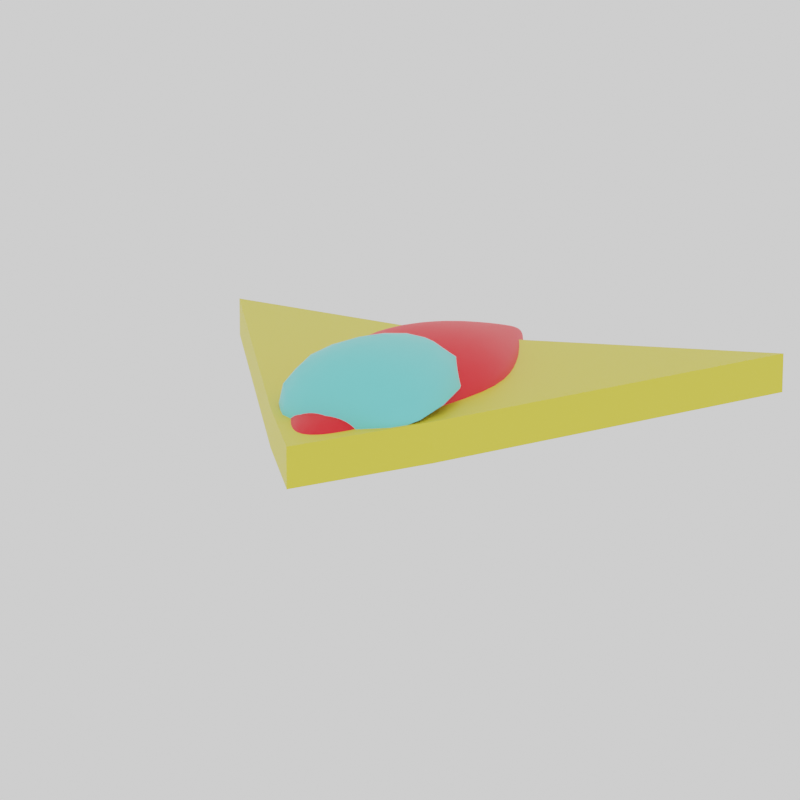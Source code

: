 # Source: PLANE.blend  (saved by Blender 3.2.14; exported with 4.5.12 LTS)
import bpy
from mathutils import Matrix  # noqa: F401  (used for matrix-valued properties, if any)

bpy.ops.wm.read_factory_settings(use_empty=True)
scene = bpy.context.scene
scene.name = 'Scene'

# ---- collections
col_collection = bpy.data.collections.new('Collection'); scene.collection.children.link(col_collection)
col_trash = bpy.data.collections.new('Trash'); scene.collection.children.link(col_trash)

# ---- materials (node trees are filled in below, after node groups)
mat_material_002 = bpy.data.materials.new('Material.002')
mat_material_002.use_transparent_shadow = False
mat_material_003 = bpy.data.materials.new('Material.003')
mat_material_003.use_transparent_shadow = False
mat_material_004 = bpy.data.materials.new('Material.004')
mat_material_004.use_transparent_shadow = False
mat_material_005 = bpy.data.materials.new('Material.005')
mat_material_005.use_transparent_shadow = False
mat_cone = bpy.data.materials.new('Cone')
mat_cone.use_transparent_shadow = False

# ---- material node trees
mat_material_002.use_nodes = True; mat_material_002.node_tree.nodes.clear()
_N = mat_material_002.node_tree.nodes; _L = mat_material_002.node_tree.links
n0 = _N.new('ShaderNodeBsdfPrincipled'); n0.name = 'Principled BSDF'; n0.location = (10, 300)
n0.distribution = 'GGX'
n0.subsurface_method = 'RANDOM_WALK_SKIN'
n0.inputs[0].default_value = (0.7913, 0.6795, 0.04374, 1.0)
n0.inputs[3].default_value = 1.45
n0.inputs[27].default_value = (0.0, 0.0, 0.0, 1.0)
n0.inputs[28].default_value = 1.0
n1 = _N.new('ShaderNodeOutputMaterial'); n1.name = 'Material Output'; n1.location = (300, 300)
_L.new(n0.outputs[0], n1.inputs[0])
n1.is_active_output = True
mat_material_003.use_nodes = True; mat_material_003.node_tree.nodes.clear()
_N = mat_material_003.node_tree.nodes; _L = mat_material_003.node_tree.links
n0 = _N.new('ShaderNodeBsdfPrincipled'); n0.name = 'Principled BSDF'; n0.location = (10, 300)
n0.distribution = 'GGX'
n0.subsurface_method = 'RANDOM_WALK_SKIN'
n0.inputs[0].default_value = (1.0, 0.0, 0.008023, 1.0)
n0.inputs[3].default_value = 1.45
n0.inputs[27].default_value = (0.0, 0.0, 0.0, 1.0)
n0.inputs[28].default_value = 1.0
n1 = _N.new('ShaderNodeOutputMaterial'); n1.name = 'Material Output'; n1.location = (300, 300)
_L.new(n0.outputs[0], n1.inputs[0])
n1.is_active_output = True
mat_material_004.use_nodes = True; mat_material_004.node_tree.nodes.clear()
_N = mat_material_004.node_tree.nodes; _L = mat_material_004.node_tree.links
n0 = _N.new('ShaderNodeBsdfPrincipled'); n0.name = 'Principled BSDF'; n0.location = (10, 300)
n0.distribution = 'GGX'
n0.subsurface_method = 'RANDOM_WALK_SKIN'
n0.inputs[0].default_value = (0.1559, 0.7835, 0.7835, 1.0)
n0.inputs[3].default_value = 1.45
n0.inputs[27].default_value = (0.0, 0.0, 0.0, 1.0)
n0.inputs[28].default_value = 1.0
n1 = _N.new('ShaderNodeOutputMaterial'); n1.name = 'Material Output'; n1.location = (300, 300)
_L.new(n0.outputs[0], n1.inputs[0])
n1.is_active_output = True
mat_material_005.use_nodes = True; mat_material_005.node_tree.nodes.clear()
_N = mat_material_005.node_tree.nodes; _L = mat_material_005.node_tree.links
n0 = _N.new('ShaderNodeOutputMaterial'); n0.name = 'Material Output'; n0.location = (300, 300)
n1 = _N.new('ShaderNodeBsdfPrincipled'); n1.name = 'Principled BSDF'; n1.location = (10, 300)
n1.distribution = 'GGX'
n1.subsurface_method = 'RANDOM_WALK_SKIN'
n1.inputs[0].default_value = (0.8714, 0.4452, 0.0, 1.0)
n1.inputs[3].default_value = 1.45
n1.inputs[27].default_value = (0.0, 0.0, 0.0, 1.0)
n1.inputs[28].default_value = 1.0
_L.new(n1.outputs[0], n0.inputs[0])
n0.is_active_output = True
mat_cone.use_nodes = True; mat_cone.node_tree.nodes.clear()
_N = mat_cone.node_tree.nodes; _L = mat_cone.node_tree.links
n0 = _N.new('ShaderNodeBsdfPrincipled'); n0.name = 'Principled BSDF'; n0.location = (10, 300)
n0.distribution = 'GGX'
n0.subsurface_method = 'RANDOM_WALK_SKIN'
n0.inputs[0].default_value = (1.0, 0.06574, 0.4706, 1.0)
n0.inputs[2].default_value = 0.2273
n0.inputs[3].default_value = 1.45
n0.inputs[27].default_value = (0.0, 0.0, 0.0, 1.0)
n0.inputs[28].default_value = 1.0
n1 = _N.new('ShaderNodeOutputMaterial'); n1.name = 'Material Output'; n1.location = (300, 300)
_L.new(n0.outputs[0], n1.inputs[0])
n1.is_active_output = True

# ---- world
world_world = bpy.data.worlds.new('World'); scene.world = world_world
world_world.use_nodes = True; world_world.node_tree.nodes.clear()
_N = world_world.node_tree.nodes; _L = world_world.node_tree.links
n0 = _N.new('ShaderNodeOutputWorld'); n0.name = 'World Output'; n0.location = (300, 300)
n1 = _N.new('ShaderNodeBackground'); n1.name = 'Background'; n1.location = (10, 300)
n1.inputs[0].default_value = (1.0, 1.0, 1.0, 1.0)
_L.new(n1.outputs[0], n0.inputs[0])
n0.is_active_output = True
world_world.color = (0.05088, 0.05088, 0.05088)
world_world.use_sun_shadow = False
world_world.sun_shadow_jitter_overblur = 0.0

# ---- cameras
cam_camera_001 = bpy.data.cameras.new('Camera.001')
cam_camera_001.sensor_fit = 'HORIZONTAL'
cam_camera_001.lens = 297.1
cam_camera_001.sensor_width = 71.41
cam_camera_001.sensor_height = 52.63
cam_camera_001.ortho_scale = 2.0

# ---- meshes
me_cube_003 = bpy.data.meshes.new('Cube.003')
me_cube_003.from_pydata([(-0.9506, -1.162, -0.07689), (-0.9506, -1.162, 0.07689), (-0.9865, 1.171, -0.07689), (-0.9865, 1.171, 0.07689), (0.551, -0.2636, -0.07689), (0.551, -0.2636, 0.07689), (0.4926, 0.3534, -0.07689), (0.4926, 0.3534, 0.07689), (-0.7351, -0.00449, -0.07689), (-0.7351, -0.00449, 0.07689), (1.004, 0.02694, -0.07689), (1.004, 0.02694, 0.07689)], [], [(8, 9, 3, 2), (2, 3, 7, 6), (10, 11, 5, 4), (4, 5, 1, 0), (8, 10, 4, 0), (11, 9, 1, 5), (7, 3, 9, 11), (2, 6, 10, 8), (6, 7, 11, 10), (0, 1, 9, 8)])
_uv = me_cube_003.uv_layers.new(name='UVMap')
_uv.uv.foreach_set('vector', [0.375, 0.125, 0.625, 0.125, 0.625, 0.25, 0.375, 0.25, 0.375, 0.25, 0.625, 0.25, 0.625, 0.5, 0.375, 0.5, 0.375, 0.625, 0.625, 0.625, 0.625, 0.75, 0.375, 0.75, 0.375, 0.75, 0.625, 0.75, 0.625, 1.0, 0.375, 1.0, 0.125, 0.625, 0.375, 0.625, 0.375, 0.75, 0.125, 0.75, 0.625, 0.625, 0.875, 0.625, 0.875, 0.75, 0.625, 0.75, 0.625, 0.5, 0.875, 0.5, 0.875, 0.625, 0.625, 0.625, 0.125, 0.5, 0.375, 0.5, 0.375, 0.625, 0.125, 0.625, 0.375, 0.5, 0.625, 0.5, 0.625, 0.625, 0.375, 0.625, 0.375, 0.0, 0.625, 0.0, 0.625, 0.125, 0.375, 0.125])
me_cube_003.materials.append(mat_material_002)
me_cube_003.update()
me_sphere_001 = bpy.data.meshes.new('Sphere.001')
me_sphere_001.from_pydata([(1.999e-08, 0.2388, 0.6349), (4.804e-08, 0.416, 0.1329), (3.086e-08, 0.2346, -0.4621), (9.552e-09, -8.327e-08, -0.9028), (0.0423, 0.1021, 0.8909), (0.09138, 0.2206, 0.6349), (0.1592, 0.3844, 0.1329), (0.1325, 0.3199, -0.1894), (0.08977, 0.2167, -0.4621), (0.02949, 0.07119, -0.7839), (0.07815, 0.07815, 0.8909), (0.1689, 0.1689, 0.6349), (0.2942, 0.2942, 0.1329), (0.2449, 0.2449, -0.1894), (0.1659, 0.1659, -0.4621), (0.05448, 0.05448, -0.7839), (0.1021, 0.0423, 0.8909), (0.2206, 0.09138, 0.6349), (0.3844, 0.1592, 0.1329), (0.3199, 0.1325, -0.1894), (0.2167, 0.08977, -0.4621), (0.07119, 0.02949, -0.7839), (0.1105, -5.788e-08, 0.8909), (0.2388, -1.117e-07, 0.6349), (0.416, -1.308e-07, 0.1329), (0.3463, -1.156e-07, -0.1894), (0.2346, -1.01e-07, -0.4621), (0.07705, -8.799e-08, -0.7839), (0.1021, -0.0423, 0.8909), (0.2206, -0.09138, 0.6349), (0.3844, -0.1592, 0.1329), (0.3199, -0.1325, -0.1894), (0.2167, -0.08977, -0.4621), (0.07119, -0.02949, -0.7839), (0.07815, -0.07815, 0.8909), (0.1689, -0.1689, 0.6349), (0.2942, -0.2942, 0.1329), (0.2449, -0.2449, -0.1894), (0.1659, -0.1659, -0.4621), (0.05448, -0.05448, -0.7839), (0.0423, -0.1021, 0.8909), (0.09138, -0.2206, 0.6349), (0.1592, -0.3844, 0.1329), (0.1325, -0.3199, -0.1894), (0.08977, -0.2167, -0.4621), (0.02949, -0.07119, -0.7839), (1.548e-10, -1.738e-07, 0.9782), (1.176e-08, -0.1105, 0.8909), (-8.965e-09, -0.2388, 0.6349), (-7.109e-08, -0.416, 0.1329), (-7.575e-08, -0.3463, -0.1894), (-3.632e-08, -0.2346, -0.4621), (4.15e-09, -0.07705, -0.7839), (-0.0423, -0.1021, 0.8909), (-0.09138, -0.2206, 0.6349), (-0.1592, -0.3844, 0.1329), (-0.1325, -0.3199, -0.1894), (-0.08977, -0.2167, -0.4621), (-0.02949, -0.07119, -0.7839), (-0.07815, -0.07815, 0.8909), (-0.1689, -0.1689, 0.6349), (-0.2942, -0.2942, 0.1329), (-0.2449, -0.2449, -0.1894), (-0.1659, -0.1659, -0.4621), (-0.05448, -0.05448, -0.7839), (-0.1021, -0.0423, 0.8909), (-0.2206, -0.09138, 0.6349), (-0.3844, -0.1592, 0.1329), (-0.3199, -0.1325, -0.1894), (-0.2167, -0.08977, -0.4621), (-0.07119, -0.02949, -0.7839), (-0.1105, -1.484e-08, 0.8909), (-0.2388, -2.115e-08, 0.6349), (-0.416, 8.388e-08, 0.1329), (-0.3463, 9.078e-08, -0.1894), (-0.2346, 2.003e-08, -0.4621), (-0.07705, -5.876e-08, -0.7839), (-0.1021, 0.0423, 0.8909), (-0.2206, 0.09138, 0.6349), (-0.3844, 0.1592, 0.1329), (-0.3199, 0.1325, -0.1894), (-0.2167, 0.08977, -0.4621), (-0.07119, 0.02949, -0.7839), (-0.07815, 0.07815, 0.8909), (-0.1689, 0.1689, 0.6349), (-0.2942, 0.2942, 0.1329), (-0.2449, 0.2449, -0.1894), (-0.1659, 0.1659, -0.4621), (-0.05448, 0.05448, -0.7839), (-0.0423, 0.1021, 0.8909), (-0.09138, 0.2206, 0.6349), (-0.1592, 0.3844, 0.1329), (-0.1325, 0.3199, -0.1894), (-0.08977, 0.2167, -0.4621), (-0.02949, 0.07119, -0.7839), (9.354e-08, 0.1105, 0.8909), (2.339e-07, 0.3463, -0.1894), (4.637e-08, 0.07705, -0.7839)], [], [(2, 96, 7, 8), (1, 0, 5, 6), (95, 46, 4), (97, 2, 8, 9), (96, 1, 6, 7), (0, 95, 4, 5), (3, 97, 9), (9, 8, 14, 15), (7, 6, 12, 13), (5, 4, 10, 11), (3, 9, 15), (8, 7, 13, 14), (6, 5, 11, 12), (4, 46, 10), (11, 10, 16, 17), (3, 15, 21), (14, 13, 19, 20), (12, 11, 17, 18), (10, 46, 16), (15, 14, 20, 21), (13, 12, 18, 19), (3, 21, 27), (20, 19, 25, 26), (18, 17, 23, 24), (16, 46, 22), (21, 20, 26, 27), (19, 18, 24, 25), (17, 16, 22, 23), (22, 46, 28), (27, 26, 32, 33), (25, 24, 30, 31), (23, 22, 28, 29), (3, 27, 33), (26, 25, 31, 32), (24, 23, 29, 30), (33, 32, 38, 39), (31, 30, 36, 37), (29, 28, 34, 35), (3, 33, 39), (32, 31, 37, 38), (30, 29, 35, 36), (28, 46, 34), (3, 39, 45), (38, 37, 43, 44), (36, 35, 41, 42), (34, 46, 40), (39, 38, 44, 45), (37, 36, 42, 43), (35, 34, 40, 41), (44, 43, 50, 51), (42, 41, 48, 49), (40, 46, 47), (45, 44, 51, 52), (43, 42, 49, 50), (41, 40, 47, 48), (3, 45, 52), (52, 51, 57, 58), (50, 49, 55, 56), (48, 47, 53, 54), (3, 52, 58), (51, 50, 56, 57), (49, 48, 54, 55), (47, 46, 53), (56, 55, 61, 62), (54, 53, 59, 60), (3, 58, 64), (57, 56, 62, 63), (55, 54, 60, 61), (53, 46, 59), (58, 57, 63, 64), (3, 64, 70), (63, 62, 68, 69), (61, 60, 66, 67), (59, 46, 65), (64, 63, 69, 70), (62, 61, 67, 68), (60, 59, 65, 66), (67, 66, 72, 73), (65, 46, 71), (70, 69, 75, 76), (68, 67, 73, 74), (66, 65, 71, 72), (3, 70, 76), (69, 68, 74, 75), (76, 75, 81, 82), (74, 73, 79, 80), (72, 71, 77, 78), (3, 76, 82), (75, 74, 80, 81), (73, 72, 78, 79), (71, 46, 77), (78, 77, 83, 84), (3, 82, 88), (81, 80, 86, 87), (79, 78, 84, 85), (77, 46, 83), (82, 81, 87, 88), (80, 79, 85, 86), (3, 88, 94), (87, 86, 92, 93), (85, 84, 90, 91), (83, 46, 89), (88, 87, 93, 94), (86, 85, 91, 92), (84, 83, 89, 90), (89, 46, 95), (94, 93, 2, 97), (92, 91, 1, 96), (90, 89, 95, 0), (3, 94, 97), (93, 92, 96, 2), (91, 90, 0, 1)])
me_sphere_001.polygons.foreach_set('use_smooth', [True] * 112)
_uv = me_sphere_001.uv_layers.new(name='UVMap')
_uv.uv.foreach_set('vector', [0.75, 0.375, 0.75, 0.5, 0.6875, 0.5, 0.6875, 0.375, 0.75, 0.625, 0.75, 0.75, 0.6875, 0.75, 0.6875, 0.625, 0.75, 0.875, 0.7187, 1.0, 0.6875, 0.875, 0.75, 0.25, 0.75, 0.375, 0.6875, 0.375, 0.6875, 0.25, 0.75, 0.5, 0.75, 0.625, 0.6875, 0.625, 0.6875, 0.5, 0.75, 0.75, 0.75, 0.875, 0.6875, 0.875, 0.6875, 0.75, 0.75, 0.125, 0.75, 0.25, 0.6875, 0.25, 0.6875, 0.25, 0.6875, 0.375, 0.625, 0.375, 0.625, 0.25, 0.6875, 0.5, 0.6875, 0.625, 0.625, 0.625, 0.625, 0.5, 0.6875, 0.75, 0.6875, 0.875, 0.625, 0.875, 0.625, 0.75, 0.6875, 0.125, 0.6875, 0.25, 0.625, 0.25, 0.6875, 0.375, 0.6875, 0.5, 0.625, 0.5, 0.625, 0.375, 0.6875, 0.625, 0.6875, 0.75, 0.625, 0.75, 0.625, 0.625, 0.6875, 0.875, 0.6562, 1.0, 0.625, 0.875, 0.625, 0.75, 0.625, 0.875, 0.5625, 0.875, 0.5625, 0.75, 0.625, 0.125, 0.625, 0.25, 0.5625, 0.25, 0.625, 0.375, 0.625, 0.5, 0.5625, 0.5, 0.5625, 0.375, 0.625, 0.625, 0.625, 0.75, 0.5625, 0.75, 0.5625, 0.625, 0.625, 0.875, 0.5937, 1.0, 0.5625, 0.875, 0.625, 0.25, 0.625, 0.375, 0.5625, 0.375, 0.5625, 0.25, 0.625, 0.5, 0.625, 0.625, 0.5625, 0.625, 0.5625, 0.5, 0.5625, 0.125, 0.5625, 0.25, 0.5, 0.25, 0.5625, 0.375, 0.5625, 0.5, 0.5, 0.5, 0.5, 0.375, 0.5625, 0.625, 0.5625, 0.75, 0.5, 0.75, 0.5, 0.625, 0.5625, 0.875, 0.5312, 1.0, 0.5, 0.875, 0.5625, 0.25, 0.5625, 0.375, 0.5, 0.375, 0.5, 0.25, 0.5625, 0.5, 0.5625, 0.625, 0.5, 0.625, 0.5, 0.5, 0.5625, 0.75, 0.5625, 0.875, 0.5, 0.875, 0.5, 0.75, 0.5, 0.875, 0.4687, 1.0, 0.4375, 0.875, 0.5, 0.25, 0.5, 0.375, 0.4375, 0.375, 0.4375, 0.25, 0.5, 0.5, 0.5, 0.625, 0.4375, 0.625, 0.4375, 0.5, 0.5, 0.75, 0.5, 0.875, 0.4375, 0.875, 0.4375, 0.75, 0.5, 0.125, 0.5, 0.25, 0.4375, 0.25, 0.5, 0.375, 0.5, 0.5, 0.4375, 0.5, 0.4375, 0.375, 0.5, 0.625, 0.5, 0.75, 0.4375, 0.75, 0.4375, 0.625, 0.4375, 0.25, 0.4375, 0.375, 0.375, 0.375, 0.375, 0.25, 0.4375, 0.5, 0.4375, 0.625, 0.375, 0.625, 0.375, 0.5, 0.4375, 0.75, 0.4375, 0.875, 0.375, 0.875, 0.375, 0.75, 0.4375, 0.125, 0.4375, 0.25, 0.375, 0.25, 0.4375, 0.375, 0.4375, 0.5, 0.375, 0.5, 0.375, 0.375, 0.4375, 0.625, 0.4375, 0.75, 0.375, 0.75, 0.375, 0.625, 0.4375, 0.875, 0.4062, 1.0, 0.375, 0.875, 0.375, 0.125, 0.375, 0.25, 0.3125, 0.25, 0.375, 0.375, 0.375, 0.5, 0.3125, 0.5, 0.3125, 0.375, 0.375, 0.625, 0.375, 0.75, 0.3125, 0.75, 0.3125, 0.625, 0.375, 0.875, 0.3437, 1.0, 0.3125, 0.875, 0.375, 0.25, 0.375, 0.375, 0.3125, 0.375, 0.3125, 0.25, 0.375, 0.5, 0.375, 0.625, 0.3125, 0.625, 0.3125, 0.5, 0.375, 0.75, 0.375, 0.875, 0.3125, 0.875, 0.3125, 0.75, 0.3125, 0.375, 0.3125, 0.5, 0.25, 0.5, 0.25, 0.375, 0.3125, 0.625, 0.3125, 0.75, 0.25, 0.75, 0.25, 0.625, 0.3125, 0.875, 0.2812, 1.0, 0.25, 0.875, 0.3125, 0.25, 0.3125, 0.375, 0.25, 0.375, 0.25, 0.25, 0.3125, 0.5, 0.3125, 0.625, 0.25, 0.625, 0.25, 0.5, 0.3125, 0.75, 0.3125, 0.875, 0.25, 0.875, 0.25, 0.75, 0.3125, 0.125, 0.3125, 0.25, 0.25, 0.25, 0.25, 0.25, 0.25, 0.375, 0.1875, 0.375, 0.1875, 0.25, 0.25, 0.5, 0.25, 0.625, 0.1875, 0.625, 0.1875, 0.5, 0.25, 0.75, 0.25, 0.875, 0.1875, 0.875, 0.1875, 0.75, 0.25, 0.125, 0.25, 0.25, 0.1875, 0.25, 0.25, 0.375, 0.25, 0.5, 0.1875, 0.5, 0.1875, 0.375, 0.25, 0.625, 0.25, 0.75, 0.1875, 0.75, 0.1875, 0.625, 0.25, 0.875, 0.2188, 1.0, 0.1875, 0.875, 0.1875, 0.5, 0.1875, 0.625, 0.125, 0.625, 0.125, 0.5, 0.1875, 0.75, 0.1875, 0.875, 0.125, 0.875, 0.125, 0.75, 0.1875, 0.125, 0.1875, 0.25, 0.125, 0.25, 0.1875, 0.375, 0.1875, 0.5, 0.125, 0.5, 0.125, 0.375, 0.1875, 0.625, 0.1875, 0.75, 0.125, 0.75, 0.125, 0.625, 0.1875, 0.875, 0.1563, 1.0, 0.125, 0.875, 0.1875, 0.25, 0.1875, 0.375, 0.125, 0.375, 0.125, 0.25, 0.125, 0.125, 0.125, 0.25, 0.0625, 0.25, 0.125, 0.375, 0.125, 0.5, 0.0625, 0.5, 0.0625, 0.375, 0.125, 0.625, 0.125, 0.75, 0.0625, 0.75, 0.0625, 0.625, 0.125, 0.875, 0.09375, 1.0, 0.0625, 0.875, 0.125, 0.25, 0.125, 0.375, 0.0625, 0.375, 0.0625, 0.25, 0.125, 0.5, 0.125, 0.625, 0.0625, 0.625, 0.0625, 0.5, 0.125, 0.75, 0.125, 0.875, 0.0625, 0.875, 0.0625, 0.75, 0.0625, 0.625, 0.0625, 0.75, 0.0, 0.75, 0.0, 0.625, 0.0625, 0.875, 0.03125, 1.0, 0.0, 0.875, 0.0625, 0.25, 0.0625, 0.375, 0.0, 0.375, 0.0, 0.25, 0.0625, 0.5, 0.0625, 0.625, 0.0, 0.625, 0.0, 0.5, 0.0625, 0.75, 0.0625, 0.875, 0.0, 0.875, 0.0, 0.75, 0.0625, 0.125, 0.0625, 0.25, 0.0, 0.25, 0.0625, 0.375, 0.0625, 0.5, 0.0, 0.5, 0.0, 0.375, 1.0, 0.25, 1.0, 0.375, 0.9375, 0.375, 0.9375, 0.25, 1.0, 0.5, 1.0, 0.625, 0.9375, 0.625, 0.9375, 0.5, 1.0, 0.75, 1.0, 0.875, 0.9375, 0.875, 0.9375, 0.75, 1.0, 0.125, 1.0, 0.25, 0.9375, 0.25, 1.0, 0.375, 1.0, 0.5, 0.9375, 0.5, 0.9375, 0.375, 1.0, 0.625, 1.0, 0.75, 0.9375, 0.75, 0.9375, 0.625, 1.0, 0.875, 0.9688, 1.0, 0.9375, 0.875, 0.9375, 0.75, 0.9375, 0.875, 0.875, 0.875, 0.875, 0.75, 0.9375, 0.125, 0.9375, 0.25, 0.875, 0.25, 0.9375, 0.375, 0.9375, 0.5, 0.875, 0.5, 0.875, 0.375, 0.9375, 0.625, 0.9375, 0.75, 0.875, 0.75, 0.875, 0.625, 0.9375, 0.875, 0.9062, 1.0, 0.875, 0.875, 0.9375, 0.25, 0.9375, 0.375, 0.875, 0.375, 0.875, 0.25, 0.9375, 0.5, 0.9375, 0.625, 0.875, 0.625, 0.875, 0.5, 0.875, 0.125, 0.875, 0.25, 0.8125, 0.25, 0.875, 0.375, 0.875, 0.5, 0.8125, 0.5, 0.8125, 0.375, 0.875, 0.625, 0.875, 0.75, 0.8125, 0.75, 0.8125, 0.625, 0.875, 0.875, 0.8437, 1.0, 0.8125, 0.875, 0.875, 0.25, 0.875, 0.375, 0.8125, 0.375, 0.8125, 0.25, 0.875, 0.5, 0.875, 0.625, 0.8125, 0.625, 0.8125, 0.5, 0.875, 0.75, 0.875, 0.875, 0.8125, 0.875, 0.8125, 0.75, 0.8125, 0.875, 0.7812, 1.0, 0.75, 0.875, 0.8125, 0.25, 0.8125, 0.375, 0.75, 0.375, 0.75, 0.25, 0.8125, 0.5, 0.8125, 0.625, 0.75, 0.625, 0.75, 0.5, 0.8125, 0.75, 0.8125, 0.875, 0.75, 0.875, 0.75, 0.75, 0.8125, 0.125, 0.8125, 0.25, 0.75, 0.25, 0.8125, 0.375, 0.8125, 0.5, 0.75, 0.5, 0.75, 0.375, 0.8125, 0.625, 0.8125, 0.75, 0.75, 0.75, 0.75, 0.625])
me_sphere_001.materials.append(mat_material_003)
me_sphere_001.update()
me_sphere_002 = bpy.data.meshes.new('Sphere.002')
me_sphere_002.from_pydata([(-0.06122, 0.7071, 0.8316), (-0.09875, 0.9239, 0.6934), (0.1842, 0.3536, 0.8989), (0.3, 0.6533, 0.7806), (0.338, 0.8536, 0.6232), (0.3018, 0.9239, 0.4516), (0.3412, 0.2706, 0.8746), (0.5368, 0.5, 0.7304), (0.6302, 0.6533, 0.5558), (0.6171, 0.7071, 0.3785), (0.4316, 0.1464, 0.8569), (0.6857, 0.2706, 0.6958), (0.8247, 0.3536, 0.5107), (0.8277, 0.3827, 0.3297), (0.4599, -6.886e-08, 0.8504), (0.7379, -1.44e-07, 0.6837), (0.893, -1.653e-07, 0.4948), (0.9016, -1.938e-07, 0.3125), (0.4316, -0.1464, 0.8569), (0.6857, -0.2706, 0.6958), (0.8247, -0.3536, 0.5107), (0.8277, -0.3827, 0.3297), (0.3412, -0.2706, 0.8746), (0.5368, -0.5, 0.7304), (0.6302, -0.6533, 0.5558), (0.6171, -0.7071, 0.3785), (0.1842, -0.3536, 0.8989), (0.3, -0.6533, 0.7806), (0.338, -0.8536, 0.6232), (0.3018, -0.9239, 0.4516), (0.03249, -1.655e-07, 0.9624), (-0.02461, -0.3827, 0.9251), (-0.06122, -0.7071, 0.8316), (-0.09875, -0.9239, 0.6934), (-0.1622, -1.0, 0.5284), (-0.2506, -0.3536, 0.9496), (-0.4969, -0.6533, 0.8749), (-0.6622, -0.8536, 0.7506), (-0.767, -0.9239, 0.5909), (-0.4441, -0.2706, 0.9701), (-0.897, -0.5, 0.9086), (-1.204, -0.6533, 0.7926), (-1.352, -0.7071, 0.6365), (-0.5559, -0.1464, 0.9856), (-1.128, -0.2706, 0.9347), (-1.522, -0.3536, 0.8251), (-1.696, -0.3827, 0.6717), (-0.5815, 4.387e-08, 0.9925), (-1.179, 5.719e-08, 0.947), (-1.59, 2.239e-07, 0.841), (-1.77, 3.074e-07, 0.6889), (-0.5559, 0.1464, 0.9856), (-1.128, 0.2706, 0.9347), (-1.522, 0.3536, 0.8251), (-1.696, 0.3827, 0.6717), (-0.4441, 0.2706, 0.9701), (-0.897, 0.5, 0.9086), (-1.204, 0.6533, 0.7926), (-1.352, 0.7071, 0.6365), (-0.2506, 0.3536, 0.9496), (-0.4969, 0.6533, 0.8749), (-0.6622, 0.8536, 0.7506), (-0.767, 0.9239, 0.5909), (-0.02461, 0.3827, 0.9251), (-0.1622, 1.0, 0.5284)], [], [(64, 1, 4, 5), (0, 63, 2, 3), (1, 0, 3, 4), (63, 30, 2), (4, 3, 7, 8), (2, 30, 6), (5, 4, 8, 9), (3, 2, 6, 7), (8, 7, 11, 12), (6, 30, 10), (9, 8, 12, 13), (7, 6, 10, 11), (13, 12, 16, 17), (11, 10, 14, 15), (12, 11, 15, 16), (10, 30, 14), (15, 14, 18, 19), (16, 15, 19, 20), (14, 30, 18), (17, 16, 20, 21), (20, 19, 23, 24), (18, 30, 22), (21, 20, 24, 25), (19, 18, 22, 23), (22, 30, 26), (25, 24, 28, 29), (23, 22, 26, 27), (24, 23, 27, 28), (29, 28, 33, 34), (27, 26, 31, 32), (28, 27, 32, 33), (26, 30, 31), (33, 32, 36, 37), (31, 30, 35), (34, 33, 37, 38), (32, 31, 35, 36), (37, 36, 40, 41), (35, 30, 39), (38, 37, 41, 42), (36, 35, 39, 40), (42, 41, 45, 46), (40, 39, 43, 44), (41, 40, 44, 45), (39, 30, 43), (46, 45, 49, 50), (44, 43, 47, 48), (45, 44, 48, 49), (43, 30, 47), (49, 48, 52, 53), (47, 30, 51), (50, 49, 53, 54), (48, 47, 51, 52), (53, 52, 56, 57), (51, 30, 55), (54, 53, 57, 58), (52, 51, 55, 56), (58, 57, 61, 62), (56, 55, 59, 60), (57, 56, 60, 61), (55, 30, 59), (60, 59, 63, 0), (61, 60, 0, 1), (59, 30, 63), (62, 61, 1, 64)])
me_sphere_002.polygons.foreach_set('use_smooth', [True] * 64)
_uv = me_sphere_002.uv_layers.new(name='UVMap')
_uv.uv.foreach_set('vector', [0.75, 0.5, 0.75, 0.625, 0.6875, 0.625, 0.6875, 0.5, 0.75, 0.75, 0.75, 0.875, 0.6875, 0.875, 0.6875, 0.75, 0.75, 0.625, 0.75, 0.75, 0.6875, 0.75, 0.6875, 0.625, 0.75, 0.875, 0.7187, 1.0, 0.6875, 0.875, 0.6875, 0.625, 0.6875, 0.75, 0.625, 0.75, 0.625, 0.625, 0.6875, 0.875, 0.6562, 1.0, 0.625, 0.875, 0.6875, 0.5, 0.6875, 0.625, 0.625, 0.625, 0.625, 0.5, 0.6875, 0.75, 0.6875, 0.875, 0.625, 0.875, 0.625, 0.75, 0.625, 0.625, 0.625, 0.75, 0.5625, 0.75, 0.5625, 0.625, 0.625, 0.875, 0.5937, 1.0, 0.5625, 0.875, 0.625, 0.5, 0.625, 0.625, 0.5625, 0.625, 0.5625, 0.5, 0.625, 0.75, 0.625, 0.875, 0.5625, 0.875, 0.5625, 0.75, 0.5625, 0.5, 0.5625, 0.625, 0.5, 0.625, 0.5, 0.5, 0.5625, 0.75, 0.5625, 0.875, 0.5, 0.875, 0.5, 0.75, 0.5625, 0.625, 0.5625, 0.75, 0.5, 0.75, 0.5, 0.625, 0.5625, 0.875, 0.5312, 1.0, 0.5, 0.875, 0.5, 0.75, 0.5, 0.875, 0.4375, 0.875, 0.4375, 0.75, 0.5, 0.625, 0.5, 0.75, 0.4375, 0.75, 0.4375, 0.625, 0.5, 0.875, 0.4687, 1.0, 0.4375, 0.875, 0.5, 0.5, 0.5, 0.625, 0.4375, 0.625, 0.4375, 0.5, 0.4375, 0.625, 0.4375, 0.75, 0.375, 0.75, 0.375, 0.625, 0.4375, 0.875, 0.4062, 1.0, 0.375, 0.875, 0.4375, 0.5, 0.4375, 0.625, 0.375, 0.625, 0.375, 0.5, 0.4375, 0.75, 0.4375, 0.875, 0.375, 0.875, 0.375, 0.75, 0.375, 0.875, 0.3437, 1.0, 0.3125, 0.875, 0.375, 0.5, 0.375, 0.625, 0.3125, 0.625, 0.3125, 0.5, 0.375, 0.75, 0.375, 0.875, 0.3125, 0.875, 0.3125, 0.75, 0.375, 0.625, 0.375, 0.75, 0.3125, 0.75, 0.3125, 0.625, 0.3125, 0.5, 0.3125, 0.625, 0.25, 0.625, 0.25, 0.5, 0.3125, 0.75, 0.3125, 0.875, 0.25, 0.875, 0.25, 0.75, 0.3125, 0.625, 0.3125, 0.75, 0.25, 0.75, 0.25, 0.625, 0.3125, 0.875, 0.2812, 1.0, 0.25, 0.875, 0.25, 0.625, 0.25, 0.75, 0.1875, 0.75, 0.1875, 0.625, 0.25, 0.875, 0.2188, 1.0, 0.1875, 0.875, 0.25, 0.5, 0.25, 0.625, 0.1875, 0.625, 0.1875, 0.5, 0.25, 0.75, 0.25, 0.875, 0.1875, 0.875, 0.1875, 0.75, 0.1875, 0.625, 0.1875, 0.75, 0.125, 0.75, 0.125, 0.625, 0.1875, 0.875, 0.1563, 1.0, 0.125, 0.875, 0.1875, 0.5, 0.1875, 0.625, 0.125, 0.625, 0.125, 0.5, 0.1875, 0.75, 0.1875, 0.875, 0.125, 0.875, 0.125, 0.75, 0.125, 0.5, 0.125, 0.625, 0.0625, 0.625, 0.0625, 0.5, 0.125, 0.75, 0.125, 0.875, 0.0625, 0.875, 0.0625, 0.75, 0.125, 0.625, 0.125, 0.75, 0.0625, 0.75, 0.0625, 0.625, 0.125, 0.875, 0.09375, 1.0, 0.0625, 0.875, 0.0625, 0.5, 0.0625, 0.625, 0.0, 0.625, 0.0, 0.5, 0.0625, 0.75, 0.0625, 0.875, 0.0, 0.875, 0.0, 0.75, 0.0625, 0.625, 0.0625, 0.75, 0.0, 0.75, 0.0, 0.625, 0.0625, 0.875, 0.03125, 1.0, 0.0, 0.875, 1.0, 0.625, 1.0, 0.75, 0.9375, 0.75, 0.9375, 0.625, 1.0, 0.875, 0.9688, 1.0, 0.9375, 0.875, 1.0, 0.5, 1.0, 0.625, 0.9375, 0.625, 0.9375, 0.5, 1.0, 0.75, 1.0, 0.875, 0.9375, 0.875, 0.9375, 0.75, 0.9375, 0.625, 0.9375, 0.75, 0.875, 0.75, 0.875, 0.625, 0.9375, 0.875, 0.9062, 1.0, 0.875, 0.875, 0.9375, 0.5, 0.9375, 0.625, 0.875, 0.625, 0.875, 0.5, 0.9375, 0.75, 0.9375, 0.875, 0.875, 0.875, 0.875, 0.75, 0.875, 0.5, 0.875, 0.625, 0.8125, 0.625, 0.8125, 0.5, 0.875, 0.75, 0.875, 0.875, 0.8125, 0.875, 0.8125, 0.75, 0.875, 0.625, 0.875, 0.75, 0.8125, 0.75, 0.8125, 0.625, 0.875, 0.875, 0.8437, 1.0, 0.8125, 0.875, 0.8125, 0.75, 0.8125, 0.875, 0.75, 0.875, 0.75, 0.75, 0.8125, 0.625, 0.8125, 0.75, 0.75, 0.75, 0.75, 0.625, 0.8125, 0.875, 0.7812, 1.0, 0.75, 0.875, 0.8125, 0.5, 0.8125, 0.625, 0.75, 0.625, 0.75, 0.5])
me_sphere_002.materials.append(mat_material_004)
me_sphere_002.update()
me_cube_002 = bpy.data.meshes.new('Cube.002')
me_cube_002.from_pydata([(-0.887, 0.3163, -0.04956), (-0.887, 0.3163, 0.04956), (-0.9131, 0.4713, -0.04956), (-0.9131, 0.4713, 0.04956), (-0.7321, 0.3424, -0.04956), (-0.7321, 0.3424, 0.04956), (-0.7582, 0.4974, -0.04956), (-0.7582, 0.4974, 0.04956), (-0.8804, 0.03689, -0.04956), (-0.8804, 0.03689, 0.04956), (-0.8876, 0.1939, -0.04956), (-0.8876, 0.1939, 0.04956), (-0.7235, 0.04404, -0.04956), (-0.7235, 0.04404, 0.04956), (-0.7306, 0.201, -0.04956), (-0.7306, 0.201, 0.04956)], [], [(0, 1, 3, 2), (2, 3, 7, 6), (6, 7, 5, 4), (4, 5, 1, 0), (2, 6, 4, 0), (7, 3, 1, 5), (8, 9, 11, 10), (10, 11, 15, 14), (14, 15, 13, 12), (12, 13, 9, 8), (10, 14, 12, 8), (15, 11, 9, 13)])
me_cube_002.polygons.foreach_set('use_smooth', [True] * 12)
_uv = me_cube_002.uv_layers.new(name='UVMap')
_uv.uv.foreach_set('vector', [0.375, 0.0, 0.625, 0.0, 0.625, 0.25, 0.375, 0.25, 0.375, 0.25, 0.625, 0.25, 0.625, 0.5, 0.375, 0.5, 0.375, 0.5, 0.625, 0.5, 0.625, 0.75, 0.375, 0.75, 0.375, 0.75, 0.625, 0.75, 0.625, 1.0, 0.375, 1.0, 0.125, 0.5, 0.375, 0.5, 0.375, 0.75, 0.125, 0.75, 0.625, 0.5, 0.875, 0.5, 0.875, 0.75, 0.625, 0.75, 0.375, 0.0, 0.625, 0.0, 0.625, 0.25, 0.375, 0.25, 0.375, 0.25, 0.625, 0.25, 0.625, 0.5, 0.375, 0.5, 0.375, 0.5, 0.625, 0.5, 0.625, 0.75, 0.375, 0.75, 0.375, 0.75, 0.625, 0.75, 0.625, 1.0, 0.375, 1.0, 0.125, 0.5, 0.375, 0.5, 0.375, 0.75, 0.125, 0.75, 0.625, 0.5, 0.875, 0.5, 0.875, 0.75, 0.625, 0.75])
me_cube_002.materials.append(mat_material_005)
me_cube_002.update()
me_cone_001 = bpy.data.meshes.new('Cone.001')
me_cone_001.from_pydata([(0.0, 1.0, -1.0), (0.1951, 0.9808, -1.0), (0.3827, 0.9239, -1.0), (0.5556, 0.8315, -1.0), (0.7071, 0.7071, -1.0), (0.8315, 0.5556, -1.0), (0.9239, 0.3827, -1.0), (0.9808, 0.1951, -1.0), (1.0, -4.371e-08, -1.0), (0.9808, -0.1951, -1.0), (0.9239, -0.3827, -1.0), (0.8315, -0.5556, -1.0), (0.7071, -0.7071, -1.0), (0.5556, -0.8315, -1.0), (0.3827, -0.9239, -1.0), (0.1951, -0.9808, -1.0), (-8.742e-08, -1.0, -1.0), (-0.1951, -0.9808, -1.0), (-0.3827, -0.9239, -1.0), (-0.5556, -0.8315, -1.0), (-0.7071, -0.7071, -1.0), (-0.8315, -0.5556, -1.0), (-0.9239, -0.3827, -1.0), (-0.9808, -0.1951, -1.0), (-1.0, 1.192e-08, -1.0), (-0.9808, 0.1951, -1.0), (-0.9239, 0.3827, -1.0), (-0.8315, 0.5556, -1.0), (-0.7071, 0.7071, -1.0), (-0.5556, 0.8315, -1.0), (-0.3827, 0.9239, -1.0), (-0.1951, 0.9808, -1.0), (0.0, 0.0, 1.0)], [], [(0, 32, 1), (1, 32, 2), (2, 32, 3), (3, 32, 4), (4, 32, 5), (5, 32, 6), (6, 32, 7), (7, 32, 8), (8, 32, 9), (9, 32, 10), (10, 32, 11), (11, 32, 12), (12, 32, 13), (13, 32, 14), (14, 32, 15), (15, 32, 16), (16, 32, 17), (17, 32, 18), (18, 32, 19), (19, 32, 20), (20, 32, 21), (21, 32, 22), (22, 32, 23), (23, 32, 24), (24, 32, 25), (25, 32, 26), (26, 32, 27), (27, 32, 28), (28, 32, 29), (29, 32, 30), (0, 1, 2, 3, 4, 5, 6, 7, 8, 9, 10, 11, 12, 13, 14, 15, 16, 17, 18, 19, 20, 21, 22, 23, 24, 25, 26, 27, 28, 29, 30, 31), (30, 32, 31), (31, 32, 0)])
me_cone_001.polygons.foreach_set('use_smooth', [True] * 33)
_uv = me_cone_001.uv_layers.new(name='UVMap')
_uv.uv.foreach_set('vector', [0.25, 0.49, 0.25, 0.25, 0.2968, 0.4854, 0.2968, 0.4854, 0.25, 0.25, 0.3418, 0.4717, 0.3418, 0.4717, 0.25, 0.25, 0.3833, 0.4496, 0.3833, 0.4496, 0.25, 0.25, 0.4197, 0.4197, 0.4197, 0.4197, 0.25, 0.25, 0.4496, 0.3833, 0.4496, 0.3833, 0.25, 0.25, 0.4717, 0.3418, 0.4717, 0.3418, 0.25, 0.25, 0.4854, 0.2968, 0.4854, 0.2968, 0.25, 0.25, 0.49, 0.25, 0.49, 0.25, 0.25, 0.25, 0.4854, 0.2032, 0.4854, 0.2032, 0.25, 0.25, 0.4717, 0.1582, 0.4717, 0.1582, 0.25, 0.25, 0.4496, 0.1167, 0.4496, 0.1167, 0.25, 0.25, 0.4197, 0.08029, 0.4197, 0.08029, 0.25, 0.25, 0.3833, 0.05045, 0.3833, 0.05045, 0.25, 0.25, 0.3418, 0.02827, 0.3418, 0.02827, 0.25, 0.25, 0.2968, 0.01461, 0.2968, 0.01461, 0.25, 0.25, 0.25, 0.01, 0.25, 0.01, 0.25, 0.25, 0.2032, 0.01461, 0.2032, 0.01461, 0.25, 0.25, 0.1582, 0.02827, 0.1582, 0.02827, 0.25, 0.25, 0.1167, 0.05045, 0.1167, 0.05045, 0.25, 0.25, 0.08029, 0.08029, 0.08029, 0.08029, 0.25, 0.25, 0.05045, 0.1167, 0.05045, 0.1167, 0.25, 0.25, 0.02827, 0.1582, 0.02827, 0.1582, 0.25, 0.25, 0.01461, 0.2032, 0.01461, 0.2032, 0.25, 0.25, 0.01, 0.25, 0.01, 0.25, 0.25, 0.25, 0.01461, 0.2968, 0.01461, 0.2968, 0.25, 0.25, 0.02827, 0.3418, 0.02827, 0.3418, 0.25, 0.25, 0.05045, 0.3833, 0.05045, 0.3833, 0.25, 0.25, 0.08029, 0.4197, 0.08029, 0.4197, 0.25, 0.25, 0.1167, 0.4496, 0.1167, 0.4496, 0.25, 0.25, 0.1582, 0.4717, 0.75, 0.49, 0.7968, 0.4854, 0.8418, 0.4717, 0.8833, 0.4496, 0.9197, 0.4197, 0.9496, 0.3833, 0.9717, 0.3418, 0.9854, 0.2968, 0.99, 0.25, 0.9854, 0.2032, 0.9717, 0.1582, 0.9496, 0.1167, 0.9197, 0.08029, 0.8833, 0.05045, 0.8418, 0.02827, 0.7968, 0.01461, 0.75, 0.01, 0.7032, 0.01461, 0.6582, 0.02827, 0.6167, 0.05045, 0.5803, 0.08029, 0.5504, 0.1167, 0.5283, 0.1582, 0.5146, 0.2032, 0.51, 0.25, 0.5146, 0.2968, 0.5283, 0.3418, 0.5504, 0.3833, 0.5803, 0.4197, 0.6167, 0.4496, 0.6582, 0.4717, 0.7032, 0.4854, 0.1582, 0.4717, 0.25, 0.25, 0.2032, 0.4854, 0.2032, 0.4854, 0.25, 0.25, 0.25, 0.49])
me_cone_001.materials.append(mat_cone)
me_cone_001.update()

# ---- objects
ob_cube = bpy.data.objects.new('Cube', me_cube_003)
ob_camera = bpy.data.objects.new('Camera', cam_camera_001)
ob_empty = bpy.data.objects.new('Empty', None)
ob_sphere = bpy.data.objects.new('Sphere', me_sphere_001)
ob_sphere_001 = bpy.data.objects.new('Sphere.001', me_sphere_002)
ob_cube_001 = bpy.data.objects.new('Cube.001', me_cube_002)
ob_cone = bpy.data.objects.new('Cone', me_cone_001)

# ---- transforms, parenting, visibility, modifiers, constraints
ob_cube.location = (0.0, 0.0, 0.0)
ob_cube.scale = (1.093, 1.093, 1.093)
ob_camera.location = (11.94, 5.46, 3.467)
ob_camera.rotation_euler = (1.339, -0.0005521, 1.372)
ob_camera.scale = (-0.8691, 3.272, 0.7988)
_c = ob_camera.constraints.new('TRACK_TO'); _c.name = 'Track To'
_c.target = ob_cube
ob_empty.location = (0.0, 0.0, 0.0)
ob_empty.scale = (0.4753, 0.4753, 0.4753)
ob_empty.empty_display_type = 'IMAGE'
ob_empty.empty_display_size = 5.0
ob_empty.empty_image_depth = 'BACK'
ob_empty.show_empty_image_perspective = False
ob_empty.empty_image_side = 'FRONT'
ob_sphere.location = (-0.16, 0.01985, 0.03237)
ob_sphere.rotation_euler = (-0.0, 1.571, 0.0)
ob_sphere.scale = (0.6457, 1.01, 1.182)
_m = ob_sphere.modifiers.new('Subdivision', 'SUBSURF')
_m.levels = 2
ob_sphere_001.location = (0.4835, 0.04113, -0.1322)
ob_sphere_001.rotation_euler = (0.0, -0.08434, 0.0)
ob_sphere_001.scale = (0.3561, 0.332, 0.4856)
ob_cube_001.location = (0.0, 0.0, 0.0)
_m = ob_cube_001.modifiers.new('Mirror', 'MIRROR')
_m.use_axis = (False, True, False)
ob_cone.location = (0.0, 0.0, 0.0)
ob_cone.rotation_euler = (0.0, 1.571, 0.0)
ob_cone.scale = (0.7626, 0.7626, 0.7626)
ob_cone.hide_render = True

# ---- collection membership
scene.collection.objects.link(ob_cube)
col_collection.objects.link(ob_camera)
col_collection.objects.link(ob_empty)
col_collection.objects.link(ob_sphere)
col_collection.objects.link(ob_sphere_001)
col_collection.objects.link(ob_cube_001)
col_trash.objects.link(ob_cone)
def _layer_coll(name, lc=None):
    lc = lc or bpy.context.view_layer.layer_collection
    for c in lc.children:
        if c.name == name: return c
        r = _layer_coll(name, c)
        if r: return r
_layer_coll('Trash').exclude = True

# ---- scene / render settings (as saved in the file)
scene.camera = ob_camera
scene.frame_start = 1; scene.frame_end = 250; scene.frame_set(1)
scene.render.engine = 'BLENDER_EEVEE_NEXT'
scene.render.resolution_x = 2048
scene.render.resolution_y = 2048
scene.render.film_transparent = True
scene.cycles.sampling_pattern = 'TABULATED_SOBOL'
scene.cycles.use_light_tree = False
scene.view_settings.view_transform = 'Filmic'
bpy.context.view_layer.update()
